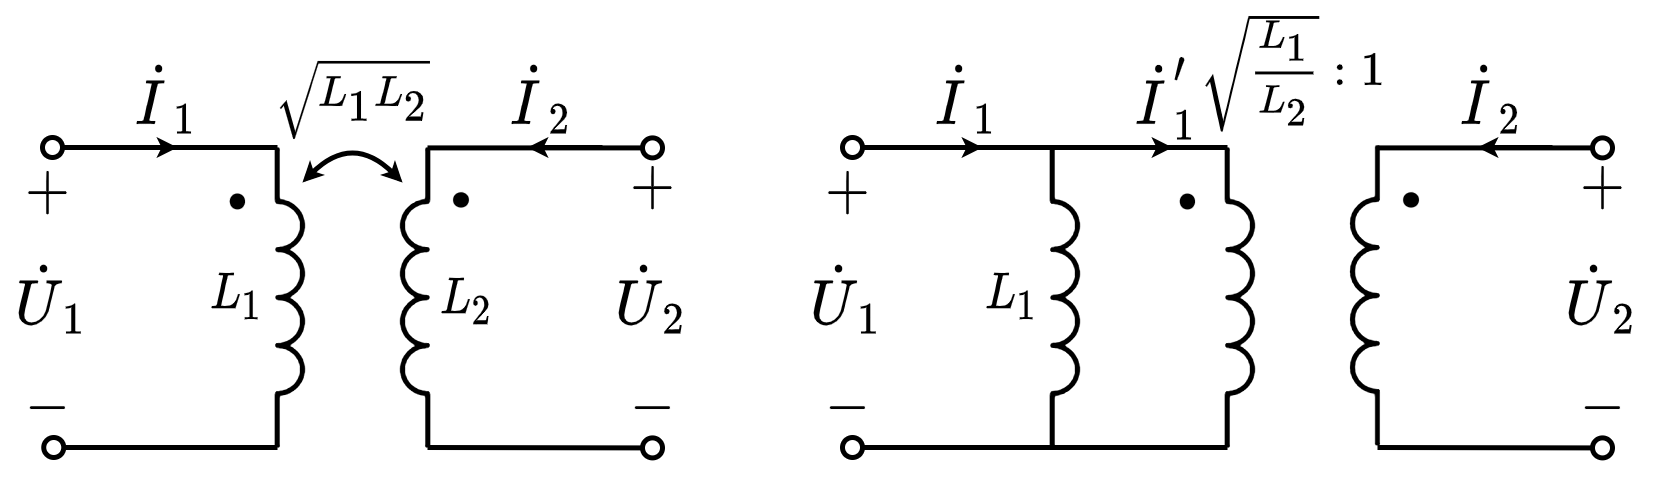

The diagram above was exported from draw.io. Its source (the exported page's mxGraphModel, read from the mxfile embedded in the PNG):
<mxGraphModel dx="266" dy="190" grid="1" gridSize="5" guides="1" tooltips="1" connect="1" arrows="1" fold="1" page="1" pageScale="1" pageWidth="827" pageHeight="1169" math="1" shadow="0">
  <root>
    <mxCell id="0" />
    <mxCell id="1" parent="0" />
    <mxCell id="27SKs51xHxYA8YTg16wp-24" value="" style="pointerEvents=1;verticalLabelPosition=bottom;shadow=0;dashed=0;align=center;html=1;verticalAlign=top;shape=mxgraph.electrical.inductors.inductor_3;direction=south;deletable=1;fixDash=0;snapToPoint=0;comic=0;sketch=0;strokeWidth=1;" parent="1" vertex="1">
      <mxGeometry x="405" y="260" width="5" height="60" as="geometry" />
    </mxCell>
    <mxCell id="27SKs51xHxYA8YTg16wp-4" value="" style="pointerEvents=1;verticalLabelPosition=bottom;shadow=0;dashed=0;align=center;html=1;verticalAlign=top;shape=mxgraph.electrical.inductors.inductor_3;direction=south;deletable=1;fixDash=0;snapToPoint=0;comic=0;sketch=0;strokeWidth=1;" parent="1" vertex="1">
      <mxGeometry x="440" y="260" width="5" height="60" as="geometry" />
    </mxCell>
    <mxCell id="27SKs51xHxYA8YTg16wp-5" value="" style="endArrow=none;html=1;rounded=0;startArrow=oval;startFill=0;endSize=4;startSize=4;deletable=1;fixDash=0;snapToPoint=0;" parent="1" edge="1">
      <mxGeometry width="50" height="50" relative="1" as="geometry">
        <mxPoint x="365" y="260" as="sourcePoint" />
        <mxPoint x="440" y="260" as="targetPoint" />
      </mxGeometry>
    </mxCell>
    <mxCell id="27SKs51xHxYA8YTg16wp-6" value="" style="endArrow=none;html=1;rounded=0;startArrow=oval;startFill=0;endSize=4;startSize=4;deletable=1;fixDash=0;snapToPoint=0;" parent="1" edge="1">
      <mxGeometry width="50" height="50" relative="1" as="geometry">
        <mxPoint x="365" y="320" as="sourcePoint" />
        <mxPoint x="440" y="320" as="targetPoint" />
      </mxGeometry>
    </mxCell>
    <mxCell id="27SKs51xHxYA8YTg16wp-7" value="$$\cdot$$" style="text;html=1;resizable=1;autosize=1;align=center;verticalAlign=middle;points=[];fillColor=none;strokeColor=none;rounded=0;fontSize=20;movable=1;rotatable=1;deletable=1;editable=1;connectable=0;fixDash=0;snapToPoint=0;" parent="1" vertex="1">
      <mxGeometry x="421" y="263" width="21" height="14" as="geometry" />
    </mxCell>
    <mxCell id="27SKs51xHxYA8YTg16wp-8" value="" style="pointerEvents=1;verticalLabelPosition=bottom;shadow=0;dashed=0;align=center;html=1;verticalAlign=top;shape=mxgraph.electrical.inductors.inductor_3;direction=north;deletable=1;fixDash=0;snapToPoint=0;" parent="1" vertex="1">
      <mxGeometry x="465" y="259.58" width="5" height="60" as="geometry" />
    </mxCell>
    <mxCell id="27SKs51xHxYA8YTg16wp-9" value="" style="endArrow=none;html=1;rounded=0;startArrow=oval;startFill=0;endSize=4;startSize=4;deletable=1;fixDash=0;snapToPoint=0;" parent="1" edge="1">
      <mxGeometry width="50" height="50" relative="1" as="geometry">
        <mxPoint x="515" y="260.0799999999999" as="sourcePoint" />
        <mxPoint x="470" y="260.0799999999999" as="targetPoint" />
      </mxGeometry>
    </mxCell>
    <mxCell id="27SKs51xHxYA8YTg16wp-10" value="" style="endArrow=none;html=1;rounded=0;startArrow=oval;startFill=0;endSize=4;startSize=4;deletable=1;fixDash=0;snapToPoint=0;" parent="1" edge="1">
      <mxGeometry width="50" height="50" relative="1" as="geometry">
        <mxPoint x="515" y="320.0799999999999" as="sourcePoint" />
        <mxPoint x="470" y="320" as="targetPoint" />
      </mxGeometry>
    </mxCell>
    <mxCell id="27SKs51xHxYA8YTg16wp-11" value="$$\cdot$$" style="text;html=1;resizable=1;autosize=1;align=center;verticalAlign=middle;points=[];fillColor=none;strokeColor=none;rounded=0;fontSize=20;movable=1;rotatable=1;deletable=1;editable=1;connectable=0;direction=south;rotation=90;fixDash=0;snapToPoint=0;" parent="1" vertex="1">
      <mxGeometry x="472" y="260" width="14" height="21" as="geometry" />
    </mxCell>
    <mxCell id="27SKs51xHxYA8YTg16wp-18" value="" style="endArrow=classic;html=1;rounded=0;fontSize=12;startSize=4;endSize=1;strokeWidth=1;jumpSize=6;" parent="1" edge="1">
      <mxGeometry width="50" height="50" relative="1" as="geometry">
        <mxPoint x="505" y="260" as="sourcePoint" />
        <mxPoint x="490" y="260" as="targetPoint" />
      </mxGeometry>
    </mxCell>
    <mxCell id="27SKs51xHxYA8YTg16wp-19" value="" style="endArrow=classic;html=1;rounded=0;fontSize=12;startSize=4;endSize=1;strokeWidth=1;jumpSize=6;" parent="1" edge="1">
      <mxGeometry width="50" height="50" relative="1" as="geometry">
        <mxPoint x="419" y="260" as="sourcePoint" />
        <mxPoint x="429" y="260" as="targetPoint" />
      </mxGeometry>
    </mxCell>
    <mxCell id="27SKs51xHxYA8YTg16wp-23" value="\(\sqrt{\frac{L_1}{L_2}}:1\)" style="text;html=1;align=center;verticalAlign=middle;resizable=1;points=[];autosize=1;strokeColor=none;fillColor=none;fontSize=8;movable=1;rotatable=1;deletable=1;editable=1;connectable=1;" parent="1" vertex="1">
      <mxGeometry x="435" y="230.58" width="37" height="29" as="geometry" />
    </mxCell>
    <mxCell id="27SKs51xHxYA8YTg16wp-25" value="$$L_1$$" style="text;html=1;align=center;verticalAlign=middle;resizable=1;points=[];autosize=1;strokeColor=none;fillColor=none;movable=1;rotatable=1;deletable=1;editable=1;connectable=1;fontSize=8;" parent="1" vertex="1">
      <mxGeometry x="388.5" y="282.5" width="16" height="15" as="geometry" />
    </mxCell>
    <mxCell id="27SKs51xHxYA8YTg16wp-29" value="" style="endArrow=classic;html=1;rounded=0;fontSize=12;startSize=4;endSize=1;strokeWidth=1;jumpSize=6;" parent="1" edge="1">
      <mxGeometry width="50" height="50" relative="1" as="geometry">
        <mxPoint x="381" y="260" as="sourcePoint" />
        <mxPoint x="391" y="260" as="targetPoint" />
      </mxGeometry>
    </mxCell>
    <mxCell id="AkKy-mm2YK75fAbMqAR4-25" value="\(\sqrt{L_1L_2}\)" style="text;html=1;resizable=1;autosize=1;align=center;verticalAlign=middle;points=[];fillColor=none;strokeColor=none;rounded=0;fontFamily=simsun;fontSize=8;movable=1;rotatable=1;deletable=1;editable=1;connectable=0;" vertex="1" parent="1">
      <mxGeometry x="250" y="240" width="30" height="20" as="geometry" />
    </mxCell>
    <mxCell id="AkKy-mm2YK75fAbMqAR4-26" value="$$\dot{I}_1$$" style="text;html=1;resizable=1;autosize=1;align=center;verticalAlign=middle;points=[];fillColor=none;strokeColor=none;rounded=0;fontSize=10;connectable=1;movable=1;rotatable=1;deletable=1;editable=1;" vertex="1" parent="1">
      <mxGeometry x="220" y="240" width="15" height="20" as="geometry" />
    </mxCell>
    <mxCell id="AkKy-mm2YK75fAbMqAR4-28" value="" style="pointerEvents=1;verticalLabelPosition=bottom;shadow=0;dashed=0;align=center;html=1;verticalAlign=top;shape=mxgraph.electrical.inductors.inductor_3;direction=south;deletable=1;fixDash=0;snapToPoint=0;comic=0;sketch=0;strokeWidth=1;" vertex="1" parent="1">
      <mxGeometry x="250" y="260" width="5" height="60" as="geometry" />
    </mxCell>
    <mxCell id="AkKy-mm2YK75fAbMqAR4-29" value="" style="endArrow=none;html=1;rounded=0;startArrow=oval;startFill=0;endSize=4;startSize=4;deletable=1;fixDash=0;snapToPoint=0;" edge="1" parent="1">
      <mxGeometry width="50" height="50" relative="1" as="geometry">
        <mxPoint x="205" y="260" as="sourcePoint" />
        <mxPoint x="250" y="260" as="targetPoint" />
      </mxGeometry>
    </mxCell>
    <mxCell id="AkKy-mm2YK75fAbMqAR4-30" value="" style="endArrow=none;html=1;rounded=0;startArrow=oval;startFill=0;endSize=4;startSize=4;deletable=1;fixDash=0;snapToPoint=0;" edge="1" parent="1">
      <mxGeometry width="50" height="50" relative="1" as="geometry">
        <mxPoint x="205.25" y="320" as="sourcePoint" />
        <mxPoint x="250" y="320" as="targetPoint" />
      </mxGeometry>
    </mxCell>
    <mxCell id="AkKy-mm2YK75fAbMqAR4-31" value="$$\cdot$$" style="text;html=1;resizable=1;autosize=1;align=center;verticalAlign=middle;points=[];fillColor=none;strokeColor=none;rounded=0;fontSize=20;movable=1;rotatable=1;deletable=1;editable=1;connectable=0;fixDash=0;snapToPoint=0;" vertex="1" parent="1">
      <mxGeometry x="231" y="263" width="21" height="14" as="geometry" />
    </mxCell>
    <mxCell id="AkKy-mm2YK75fAbMqAR4-32" value="" style="pointerEvents=1;verticalLabelPosition=bottom;shadow=0;dashed=0;align=center;html=1;verticalAlign=top;shape=mxgraph.electrical.inductors.inductor_3;direction=north;deletable=1;fixDash=0;snapToPoint=0;" vertex="1" parent="1">
      <mxGeometry x="275" y="260" width="5" height="60" as="geometry" />
    </mxCell>
    <mxCell id="AkKy-mm2YK75fAbMqAR4-33" value="" style="endArrow=none;html=1;rounded=0;startArrow=oval;startFill=0;endSize=4;startSize=4;deletable=1;fixDash=0;snapToPoint=0;" edge="1" parent="1">
      <mxGeometry width="50" height="50" relative="1" as="geometry">
        <mxPoint x="325" y="260.0799999999999" as="sourcePoint" />
        <mxPoint x="280" y="260.0799999999999" as="targetPoint" />
      </mxGeometry>
    </mxCell>
    <mxCell id="AkKy-mm2YK75fAbMqAR4-34" value="" style="endArrow=none;html=1;rounded=0;startArrow=oval;startFill=0;endSize=4;startSize=4;deletable=1;fixDash=0;snapToPoint=0;" edge="1" parent="1">
      <mxGeometry width="50" height="50" relative="1" as="geometry">
        <mxPoint x="325" y="320.0799999999999" as="sourcePoint" />
        <mxPoint x="280" y="320" as="targetPoint" />
      </mxGeometry>
    </mxCell>
    <mxCell id="AkKy-mm2YK75fAbMqAR4-35" value="$$\cdot$$" style="text;html=1;resizable=1;autosize=1;align=center;verticalAlign=middle;points=[];fillColor=none;strokeColor=none;rounded=0;fontSize=20;movable=1;rotatable=1;deletable=1;editable=1;connectable=0;direction=south;rotation=90;fixDash=0;snapToPoint=0;" vertex="1" parent="1">
      <mxGeometry x="282" y="260" width="14" height="21" as="geometry" />
    </mxCell>
    <mxCell id="AkKy-mm2YK75fAbMqAR4-36" value="" style="endArrow=classic;html=1;rounded=0;fontSize=12;startSize=4;endSize=1;strokeWidth=1;jumpSize=6;" edge="1" parent="1">
      <mxGeometry width="50" height="50" relative="1" as="geometry">
        <mxPoint x="315" y="260" as="sourcePoint" />
        <mxPoint x="300" y="260" as="targetPoint" />
      </mxGeometry>
    </mxCell>
    <mxCell id="AkKy-mm2YK75fAbMqAR4-37" value="" style="endArrow=classic;html=1;rounded=0;fontSize=12;startSize=4;endSize=1;strokeWidth=1;jumpSize=6;" edge="1" parent="1">
      <mxGeometry width="50" height="50" relative="1" as="geometry">
        <mxPoint x="215" y="260" as="sourcePoint" />
        <mxPoint x="230" y="260" as="targetPoint" />
      </mxGeometry>
    </mxCell>
    <mxCell id="AkKy-mm2YK75fAbMqAR4-38" value="$$L_1$$" style="text;html=1;align=center;verticalAlign=middle;resizable=1;points=[];autosize=1;strokeColor=none;fillColor=none;movable=1;rotatable=1;deletable=1;editable=1;connectable=1;fontSize=8;" vertex="1" parent="1">
      <mxGeometry x="233.5" y="282.5" width="16" height="15" as="geometry" />
    </mxCell>
    <mxCell id="AkKy-mm2YK75fAbMqAR4-39" value="$$L_2$$" style="text;html=1;align=center;verticalAlign=middle;resizable=1;points=[];autosize=1;strokeColor=none;fillColor=none;movable=1;rotatable=1;deletable=1;editable=1;connectable=1;fontSize=8;" vertex="1" parent="1">
      <mxGeometry x="280" y="280.5" width="15" height="20" as="geometry" />
    </mxCell>
    <mxCell id="AkKy-mm2YK75fAbMqAR4-40" value="" style="curved=1;endArrow=classic;html=1;rounded=0;fontFamily=simsun;fontSize=14;startSize=1;endSize=1;startArrow=classic;startFill=1;" edge="1" parent="1">
      <mxGeometry width="50" height="50" relative="1" as="geometry">
        <mxPoint x="255" y="267" as="sourcePoint" />
        <mxPoint x="275" y="267" as="targetPoint" />
        <Array as="points">
          <mxPoint x="265" y="257" />
        </Array>
      </mxGeometry>
    </mxCell>
    <mxCell id="AkKy-mm2YK75fAbMqAR4-41" value="$$\dot{U}_1$$" style="text;html=1;resizable=1;autosize=1;align=center;verticalAlign=middle;points=[];fillColor=none;strokeColor=none;rounded=0;fontSize=10;movable=1;rotatable=1;deletable=1;editable=1;connectable=1;fixDash=0;snapToPoint=0;" vertex="1" parent="1">
      <mxGeometry x="195" y="280" width="20" height="20" as="geometry" />
    </mxCell>
    <mxCell id="AkKy-mm2YK75fAbMqAR4-42" value="$$+$$" style="text;html=1;resizable=1;autosize=1;align=center;verticalAlign=middle;points=[];fillColor=none;strokeColor=none;rounded=0;movable=1;rotatable=1;deletable=1;editable=1;connectable=0;fontSize=10;" vertex="1" parent="1">
      <mxGeometry x="196.5" y="261" width="15" height="15" as="geometry" />
    </mxCell>
    <mxCell id="AkKy-mm2YK75fAbMqAR4-43" value="$$-$$" style="text;resizable=1;autosize=1;align=center;verticalAlign=middle;points=[];fillColor=none;strokeColor=none;rounded=0;html=1;imageAspect=1;noLabel=0;recursiveResize=1;expand=1;editable=1;movable=1;rotatable=1;deletable=1;connectable=0;comic=0;fontSize=10;" vertex="1" parent="1">
      <mxGeometry x="196.5" y="304" width="15" height="15" as="geometry" />
    </mxCell>
    <mxCell id="AkKy-mm2YK75fAbMqAR4-45" value="$$+$$" style="text;html=1;resizable=1;autosize=1;align=center;verticalAlign=middle;points=[];fillColor=none;strokeColor=none;rounded=0;movable=1;rotatable=1;deletable=1;editable=1;connectable=0;fontSize=10;" vertex="1" parent="1">
      <mxGeometry x="317" y="260.79" width="15" height="15" as="geometry" />
    </mxCell>
    <mxCell id="AkKy-mm2YK75fAbMqAR4-46" value="$$-$$" style="text;resizable=1;autosize=1;align=center;verticalAlign=middle;points=[];fillColor=none;strokeColor=none;rounded=0;html=1;imageAspect=1;noLabel=0;recursiveResize=1;expand=1;editable=1;movable=1;rotatable=1;deletable=1;connectable=0;comic=0;fontSize=10;" vertex="1" parent="1">
      <mxGeometry x="317" y="304.21" width="15" height="15" as="geometry" />
    </mxCell>
    <mxCell id="AkKy-mm2YK75fAbMqAR4-48" value="$$+$$" style="text;html=1;resizable=1;autosize=1;align=center;verticalAlign=middle;points=[];fillColor=none;strokeColor=none;rounded=0;movable=1;rotatable=1;deletable=1;editable=1;connectable=0;fontSize=10;" vertex="1" parent="1">
      <mxGeometry x="356.5" y="261" width="15" height="15" as="geometry" />
    </mxCell>
    <mxCell id="AkKy-mm2YK75fAbMqAR4-49" value="$$-$$" style="text;resizable=1;autosize=1;align=center;verticalAlign=middle;points=[];fillColor=none;strokeColor=none;rounded=0;html=1;imageAspect=1;noLabel=0;recursiveResize=1;expand=1;editable=1;movable=1;rotatable=1;deletable=1;connectable=0;comic=0;fontSize=10;" vertex="1" parent="1">
      <mxGeometry x="356.5" y="304" width="15" height="15" as="geometry" />
    </mxCell>
    <mxCell id="AkKy-mm2YK75fAbMqAR4-51" value="$$+$$" style="text;html=1;resizable=1;autosize=1;align=center;verticalAlign=middle;points=[];fillColor=none;strokeColor=none;rounded=0;movable=1;rotatable=1;deletable=1;editable=1;connectable=0;fontSize=10;" vertex="1" parent="1">
      <mxGeometry x="507" y="260.79" width="15" height="15" as="geometry" />
    </mxCell>
    <mxCell id="AkKy-mm2YK75fAbMqAR4-52" value="$$-$$" style="text;resizable=1;autosize=1;align=center;verticalAlign=middle;points=[];fillColor=none;strokeColor=none;rounded=0;html=1;imageAspect=1;noLabel=0;recursiveResize=1;expand=1;editable=1;movable=1;rotatable=1;deletable=1;connectable=0;comic=0;fontSize=10;" vertex="1" parent="1">
      <mxGeometry x="507" y="304.21" width="15" height="15" as="geometry" />
    </mxCell>
    <mxCell id="AkKy-mm2YK75fAbMqAR4-53" value="$$\dot{I}_2$$" style="text;html=1;resizable=1;autosize=1;align=center;verticalAlign=middle;points=[];fillColor=none;strokeColor=none;rounded=0;fontSize=10;connectable=1;movable=1;rotatable=1;deletable=1;editable=1;" vertex="1" parent="1">
      <mxGeometry x="295" y="240" width="15" height="20" as="geometry" />
    </mxCell>
    <mxCell id="AkKy-mm2YK75fAbMqAR4-54" value="$$\dot{U}_2$$" style="text;html=1;resizable=1;autosize=1;align=center;verticalAlign=middle;points=[];fillColor=none;strokeColor=none;rounded=0;fontSize=10;movable=1;rotatable=1;deletable=1;editable=1;connectable=1;fixDash=0;snapToPoint=0;" vertex="1" parent="1">
      <mxGeometry x="315" y="280" width="20" height="20" as="geometry" />
    </mxCell>
    <mxCell id="AkKy-mm2YK75fAbMqAR4-55" value="$$\dot{U}_1$$" style="text;html=1;resizable=1;autosize=1;align=center;verticalAlign=middle;points=[];fillColor=none;strokeColor=none;rounded=0;fontSize=10;movable=1;rotatable=1;deletable=1;editable=1;connectable=1;fixDash=0;snapToPoint=0;" vertex="1" parent="1">
      <mxGeometry x="354" y="280" width="20" height="20" as="geometry" />
    </mxCell>
    <mxCell id="AkKy-mm2YK75fAbMqAR4-56" value="$$\dot{U}_2$$" style="text;html=1;resizable=1;autosize=1;align=center;verticalAlign=middle;points=[];fillColor=none;strokeColor=none;rounded=0;fontSize=10;movable=1;rotatable=1;deletable=1;editable=1;connectable=1;fixDash=0;snapToPoint=0;" vertex="1" parent="1">
      <mxGeometry x="504.5" y="280" width="20" height="20" as="geometry" />
    </mxCell>
    <mxCell id="AkKy-mm2YK75fAbMqAR4-57" value="$$\dot{I}_1$$" style="text;html=1;resizable=1;autosize=1;align=center;verticalAlign=middle;points=[];fillColor=none;strokeColor=none;rounded=0;fontSize=10;connectable=1;movable=1;rotatable=1;deletable=1;editable=1;" vertex="1" parent="1">
      <mxGeometry x="380" y="240" width="15" height="20" as="geometry" />
    </mxCell>
    <mxCell id="AkKy-mm2YK75fAbMqAR4-58" value="$$\dot{I}_2$$" style="text;html=1;resizable=1;autosize=1;align=center;verticalAlign=middle;points=[];fillColor=none;strokeColor=none;rounded=0;fontSize=10;connectable=1;movable=1;rotatable=1;deletable=1;editable=1;" vertex="1" parent="1">
      <mxGeometry x="485" y="240" width="15" height="20" as="geometry" />
    </mxCell>
    <mxCell id="AkKy-mm2YK75fAbMqAR4-59" value="$$\dot{I}_1'$$" style="text;html=1;resizable=1;autosize=1;align=center;verticalAlign=middle;points=[];fillColor=none;strokeColor=none;rounded=0;fontSize=10;connectable=1;movable=1;rotatable=1;deletable=1;editable=1;" vertex="1" parent="1">
      <mxGeometry x="420" y="240" width="15" height="20" as="geometry" />
    </mxCell>
  </root>
</mxGraphModel>